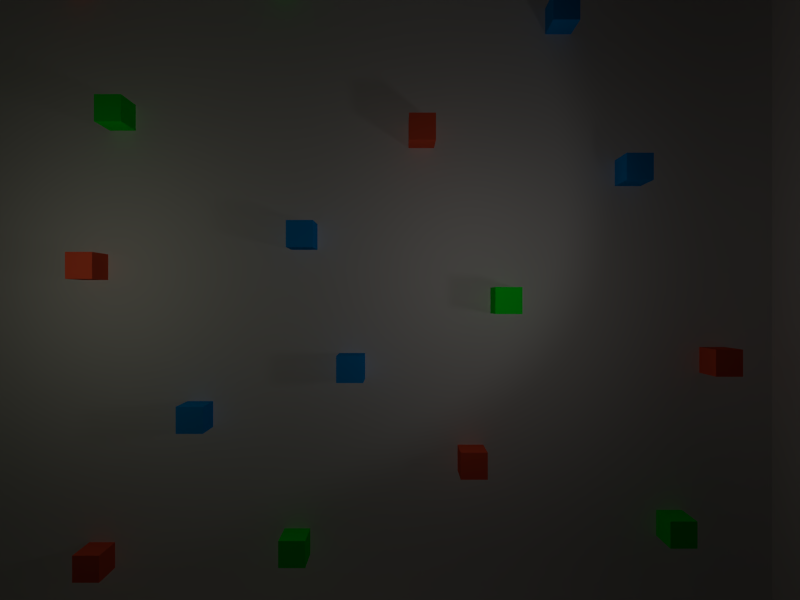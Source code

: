 # Source: boxes_nowalls.blend  (saved by Blender 2.76.0; exported with 4.5.12 LTS)
import bpy
from mathutils import Matrix  # noqa: F401  (used for matrix-valued properties, if any)

bpy.ops.wm.read_factory_settings(use_empty=True)
scene = bpy.context.scene
scene.name = 'Scene'

# ---- collections
col_collection_2 = bpy.data.collections.new('Collection 2'); scene.collection.children.link(col_collection_2)

# ---- materials (node trees are filled in below, after node groups)
mat_bluemat = bpy.data.materials.new('BlueMat')
mat_bluemat.alpha_threshold = 0.0
mat_bluemat.use_transparent_shadow = False
mat_bluemat.preview_render_type = 'CUBE'
mat_bluemat.diffuse_color = (0.0, 0.3457, 0.9515, 1.0)
mat_bluemat.roughness = 0.5
mat_bluemat.line_color = (0.0, 0.0, 0.0, 1.0)
mat_greenmat = bpy.data.materials.new('GreenMat')
mat_greenmat.alpha_threshold = 0.0
mat_greenmat.use_transparent_shadow = False
mat_greenmat.preview_render_type = 'CUBE'
mat_greenmat.diffuse_color = (0.0, 0.9515, 0.01879, 1.0)
mat_greenmat.roughness = 0.5
mat_greenmat.line_color = (0.0, 0.0, 0.0, 1.0)
mat_redmat = bpy.data.materials.new('RedMat')
mat_redmat.alpha_threshold = 0.0
mat_redmat.use_transparent_shadow = False
mat_redmat.preview_render_type = 'CUBE'
mat_redmat.diffuse_color = (0.9515, 0.1147, 0.04902, 1.0)
mat_redmat.roughness = 0.5
mat_redmat.line_color = (0.0, 0.0, 0.0, 1.0)
mat_matmurs = bpy.data.materials.new('MatMurs')
mat_matmurs.alpha_threshold = 0.0
mat_matmurs.use_transparent_shadow = False
mat_matmurs.diffuse_color = (0.6706, 0.6353, 0.6353, 1.0)
mat_matmurs.roughness = 0.5
mat_matmurs.specular_intensity = 0.1455
mat_matmurs.line_color = (0.0, 0.0, 0.0, 1.0)
mat_interlocktilesmat = bpy.data.materials.new('InterlockTilesMat')
mat_interlocktilesmat.alpha_threshold = 0.0
mat_interlocktilesmat.use_transparent_shadow = False
mat_interlocktilesmat.roughness = 0.5
mat_interlocktilesmat.specular_intensity = 0.2
mat_interlocktilesmat.line_color = (0.0, 0.0, 0.0, 1.0)

# ---- material node trees

# ---- cameras
cam_camera = bpy.data.cameras.new('Camera')
cam_camera.clip_end = 100.0
cam_camera.lens = 35.0
cam_camera.sensor_width = 32.0
cam_camera.sensor_height = 18.0
cam_camera.display_size = 2.0
cam_camera.dof.focus_distance = 0.0
cam_camera.dof.aperture_fstop = 128.0
cam_camera.dof.aperture_blades = 6

# ---- lights
light_lamp_001 = bpy.data.lights.new('Lamp.001', 'SPOT')
light_lamp_001.transmission_factor = 0.0
light_lamp_001.energy = 100.0
light_lamp_001.shadow_buffer_clip_start = 0.5
light_lamp_001.shadow_soft_size = 1.0
light_lamp_001.shadow_maximum_resolution = 0.006
light_lamp_001.use_absolute_resolution = True
light_lamp_001.use_square = True
light_lamp_001.spot_size = 1.396
light_lamp_001.cycles.use_multiple_importance_sampling = False
light_lamp = bpy.data.lights.new('Lamp', 'POINT')
light_lamp.color = (1.0, 1.0, 0.7758)
light_lamp.transmission_factor = 0.0
light_lamp.use_shadow = False
light_lamp.energy = 100.0
light_lamp.shadow_buffer_clip_start = 0.5
light_lamp.shadow_soft_size = 1.0
light_lamp.shadow_maximum_resolution = 0.006
light_lamp.use_absolute_resolution = True
light_lamp.cycles.use_multiple_importance_sampling = False
light_spot = bpy.data.lights.new('Spot', 'POINT')
light_spot.color = (1.0, 0.9167, 0.8691)
light_spot.transmission_factor = 0.0
light_spot.cutoff_distance = 30.0
light_spot.use_shadow = False
light_spot.energy = 100.0
light_spot.shadow_buffer_clip_start = 1.001
light_spot.shadow_soft_size = 1.0
light_spot.shadow_maximum_resolution = 0.006
light_spot.use_absolute_resolution = True
light_spot.cycles.use_multiple_importance_sampling = False

# ---- meshes
me_cube_019 = bpy.data.meshes.new('Cube.019')
me_cube_019.from_pydata([(0.5, 0.5, -0.5), (0.5, -0.5, -0.5), (-0.5, -0.5, -0.5), (-0.5, 0.5, -0.5), (0.5, 0.5, 0.5), (0.5, -0.5, 0.5), (-0.5, -0.5, 0.5), (-0.5, 0.5, 0.5)], [], [(0, 1, 2, 3), (4, 7, 6, 5), (0, 4, 5, 1), (1, 5, 6, 2), (2, 6, 7, 3), (4, 0, 3, 7)])
me_cube_019.materials.append(mat_bluemat)
me_cube_019.use_remesh_preserve_volume = False
me_cube_019.use_remesh_preserve_attributes = False
me_cube_019.use_mirror_vertex_groups = False
me_cube_019.update()
me_cube_018 = bpy.data.meshes.new('Cube.018')
me_cube_018.from_pydata([(0.5, 0.5, -0.5), (0.5, -0.5, -0.5), (-0.5, -0.5, -0.5), (-0.5, 0.5, -0.5), (0.5, 0.5, 0.5), (0.5, -0.5, 0.5), (-0.5, -0.5, 0.5), (-0.5, 0.5, 0.5)], [], [(0, 1, 2, 3), (4, 7, 6, 5), (0, 4, 5, 1), (1, 5, 6, 2), (2, 6, 7, 3), (4, 0, 3, 7)])
me_cube_018.materials.append(mat_bluemat)
me_cube_018.use_remesh_preserve_volume = False
me_cube_018.use_remesh_preserve_attributes = False
me_cube_018.use_mirror_vertex_groups = False
me_cube_018.update()
me_cube_017 = bpy.data.meshes.new('Cube.017')
me_cube_017.from_pydata([(0.5, 0.5, -0.5), (0.5, -0.5, -0.5), (-0.5, -0.5, -0.5), (-0.5, 0.5, -0.5), (0.5, 0.5, 0.5), (0.5, -0.5, 0.5), (-0.5, -0.5, 0.5), (-0.5, 0.5, 0.5)], [], [(0, 1, 2, 3), (4, 7, 6, 5), (0, 4, 5, 1), (1, 5, 6, 2), (2, 6, 7, 3), (4, 0, 3, 7)])
me_cube_017.materials.append(mat_greenmat)
me_cube_017.use_remesh_preserve_volume = False
me_cube_017.use_remesh_preserve_attributes = False
me_cube_017.use_mirror_vertex_groups = False
me_cube_017.update()
me_cube_016 = bpy.data.meshes.new('Cube.016')
me_cube_016.from_pydata([(0.5, 0.5, -0.5), (0.5, -0.5, -0.5), (-0.5, -0.5, -0.5), (-0.5, 0.5, -0.5), (0.5, 0.5, 0.5), (0.5, -0.5, 0.5), (-0.5, -0.5, 0.5), (-0.5, 0.5, 0.5)], [], [(0, 1, 2, 3), (4, 7, 6, 5), (0, 4, 5, 1), (1, 5, 6, 2), (2, 6, 7, 3), (4, 0, 3, 7)])
me_cube_016.materials.append(mat_redmat)
me_cube_016.use_remesh_preserve_volume = False
me_cube_016.use_remesh_preserve_attributes = False
me_cube_016.use_mirror_vertex_groups = False
me_cube_016.update()
me_cube_015 = bpy.data.meshes.new('Cube.015')
me_cube_015.from_pydata([(0.5, 0.5, -0.5), (0.5, -0.5, -0.5), (-0.5, -0.5, -0.5), (-0.5, 0.5, -0.5), (0.5, 0.5, 0.5), (0.5, -0.5, 0.5), (-0.5, -0.5, 0.5), (-0.5, 0.5, 0.5)], [], [(0, 1, 2, 3), (4, 7, 6, 5), (0, 4, 5, 1), (1, 5, 6, 2), (2, 6, 7, 3), (4, 0, 3, 7)])
me_cube_015.materials.append(mat_greenmat)
me_cube_015.use_remesh_preserve_volume = False
me_cube_015.use_remesh_preserve_attributes = False
me_cube_015.use_mirror_vertex_groups = False
me_cube_015.update()
me_cube_014 = bpy.data.meshes.new('Cube.014')
me_cube_014.from_pydata([(0.5, 0.5, -0.5), (0.5, -0.5, -0.5), (-0.5, -0.5, -0.5), (-0.5, 0.5, -0.5), (0.5, 0.5, 0.5), (0.5, -0.5, 0.5), (-0.5, -0.5, 0.5), (-0.5, 0.5, 0.5)], [], [(0, 1, 2, 3), (4, 7, 6, 5), (0, 4, 5, 1), (1, 5, 6, 2), (2, 6, 7, 3), (4, 0, 3, 7)])
me_cube_014.materials.append(mat_greenmat)
me_cube_014.use_remesh_preserve_volume = False
me_cube_014.use_remesh_preserve_attributes = False
me_cube_014.use_mirror_vertex_groups = False
me_cube_014.update()
me_cube_013 = bpy.data.meshes.new('Cube.013')
me_cube_013.from_pydata([(0.5, 0.5, -0.5), (0.5, -0.5, -0.5), (-0.5, -0.5, -0.5), (-0.5, 0.5, -0.5), (0.5, 0.5, 0.5), (0.5, -0.5, 0.5), (-0.5, -0.5, 0.5), (-0.5, 0.5, 0.5)], [], [(0, 1, 2, 3), (4, 7, 6, 5), (0, 4, 5, 1), (1, 5, 6, 2), (2, 6, 7, 3), (4, 0, 3, 7)])
me_cube_013.materials.append(mat_bluemat)
me_cube_013.use_remesh_preserve_volume = False
me_cube_013.use_remesh_preserve_attributes = False
me_cube_013.use_mirror_vertex_groups = False
me_cube_013.update()
me_cube_012 = bpy.data.meshes.new('Cube.012')
me_cube_012.from_pydata([(0.5, 0.5, -0.5), (0.5, -0.5, -0.5), (-0.5, -0.5, -0.5), (-0.5, 0.5, -0.5), (0.5, 0.5, 0.5), (0.5, -0.5, 0.5), (-0.5, -0.5, 0.5), (-0.5, 0.5, 0.5)], [], [(0, 1, 2, 3), (4, 7, 6, 5), (0, 4, 5, 1), (1, 5, 6, 2), (2, 6, 7, 3), (4, 0, 3, 7)])
me_cube_012.materials.append(mat_redmat)
me_cube_012.use_remesh_preserve_volume = False
me_cube_012.use_remesh_preserve_attributes = False
me_cube_012.use_mirror_vertex_groups = False
me_cube_012.update()
me_cube_011 = bpy.data.meshes.new('Cube.011')
me_cube_011.from_pydata([(0.5, 0.5, -0.5), (0.5, -0.5, -0.5), (-0.5, -0.5, -0.5), (-0.5, 0.5, -0.5), (0.5, 0.5, 0.5), (0.5, -0.5, 0.5), (-0.5, -0.5, 0.5), (-0.5, 0.5, 0.5)], [], [(0, 1, 2, 3), (4, 7, 6, 5), (0, 4, 5, 1), (1, 5, 6, 2), (2, 6, 7, 3), (4, 0, 3, 7)])
me_cube_011.materials.append(mat_redmat)
me_cube_011.use_remesh_preserve_volume = False
me_cube_011.use_remesh_preserve_attributes = False
me_cube_011.use_mirror_vertex_groups = False
me_cube_011.update()
me_cube_010 = bpy.data.meshes.new('Cube.010')
me_cube_010.from_pydata([(0.5, 0.5, -0.5), (0.5, -0.5, -0.5), (-0.5, -0.5, -0.5), (-0.5, 0.5, -0.5), (0.5, 0.5, 0.5), (0.5, -0.5, 0.5), (-0.5, -0.5, 0.5), (-0.5, 0.5, 0.5)], [], [(0, 1, 2, 3), (4, 7, 6, 5), (0, 4, 5, 1), (1, 5, 6, 2), (2, 6, 7, 3), (4, 0, 3, 7)])
me_cube_010.materials.append(mat_redmat)
me_cube_010.use_remesh_preserve_volume = False
me_cube_010.use_remesh_preserve_attributes = False
me_cube_010.use_mirror_vertex_groups = False
me_cube_010.update()
me_cube_009 = bpy.data.meshes.new('Cube.009')
me_cube_009.from_pydata([(0.5, 0.5, -0.5), (0.5, -0.5, -0.5), (-0.5, -0.5, -0.5), (-0.5, 0.5, -0.5), (0.5, 0.5, 0.5), (0.5, -0.5, 0.5), (-0.5, -0.5, 0.5), (-0.5, 0.5, 0.5)], [], [(0, 1, 2, 3), (4, 7, 6, 5), (0, 4, 5, 1), (1, 5, 6, 2), (2, 6, 7, 3), (4, 0, 3, 7)])
me_cube_009.materials.append(mat_bluemat)
me_cube_009.use_remesh_preserve_volume = False
me_cube_009.use_remesh_preserve_attributes = False
me_cube_009.use_mirror_vertex_groups = False
me_cube_009.update()
me_cube_007 = bpy.data.meshes.new('Cube.007')
me_cube_007.from_pydata([(0.5, 0.5, -0.5), (0.5, -0.5, -0.5), (-0.5, -0.5, -0.5), (-0.5, 0.5, -0.5), (0.5, 0.5, 0.5), (0.5, -0.5, 0.5), (-0.5, -0.5, 0.5), (-0.5, 0.5, 0.5)], [], [(0, 1, 2, 3), (4, 7, 6, 5), (0, 4, 5, 1), (1, 5, 6, 2), (2, 6, 7, 3), (4, 0, 3, 7)])
me_cube_007.materials.append(mat_greenmat)
me_cube_007.use_remesh_preserve_volume = False
me_cube_007.use_remesh_preserve_attributes = False
me_cube_007.use_mirror_vertex_groups = False
me_cube_007.update()
me_cube_002 = bpy.data.meshes.new('Cube.002')
me_cube_002.from_pydata([(0.5, 0.5, -0.5), (0.5, -0.5, -0.5), (-0.5, -0.5, -0.5), (-0.5, 0.5, -0.5), (0.5, 0.5, 0.5), (0.5, -0.5, 0.5), (-0.5, -0.5, 0.5), (-0.5, 0.5, 0.5)], [], [(0, 1, 2, 3), (4, 7, 6, 5), (0, 4, 5, 1), (1, 5, 6, 2), (2, 6, 7, 3), (4, 0, 3, 7)])
me_cube_002.materials.append(mat_greenmat)
me_cube_002.use_remesh_preserve_volume = False
me_cube_002.use_remesh_preserve_attributes = False
me_cube_002.use_mirror_vertex_groups = False
me_cube_002.update()
me_cube_006 = bpy.data.meshes.new('Cube.006')
me_cube_006.from_pydata([(0.5, 0.5, -0.5), (0.5, -0.5, -0.5), (-0.5, -0.5, -0.5), (-0.5, 0.5, -0.5), (0.5, 0.5, 0.5), (0.5, -0.5, 0.5), (-0.5, -0.5, 0.5), (-0.5, 0.5, 0.5)], [], [(0, 1, 2, 3), (4, 7, 6, 5), (0, 4, 5, 1), (1, 5, 6, 2), (2, 6, 7, 3), (4, 0, 3, 7)])
me_cube_006.materials.append(mat_greenmat)
me_cube_006.use_remesh_preserve_volume = False
me_cube_006.use_remesh_preserve_attributes = False
me_cube_006.use_mirror_vertex_groups = False
me_cube_006.update()
me_cube_004 = bpy.data.meshes.new('Cube.004')
me_cube_004.from_pydata([(0.5, 0.5, -0.5), (0.5, -0.5, -0.5), (-0.5, -0.5, -0.5), (-0.5, 0.5, -0.5), (0.5, 0.5, 0.5), (0.5, -0.5, 0.5), (-0.5, -0.5, 0.5), (-0.5, 0.5, 0.5)], [], [(0, 1, 2, 3), (4, 7, 6, 5), (0, 4, 5, 1), (1, 5, 6, 2), (2, 6, 7, 3), (4, 0, 3, 7)])
me_cube_004.materials.append(mat_redmat)
me_cube_004.use_remesh_preserve_volume = False
me_cube_004.use_remesh_preserve_attributes = False
me_cube_004.use_mirror_vertex_groups = False
me_cube_004.update()
me_cube_001 = bpy.data.meshes.new('Cube.001')
me_cube_001.from_pydata([(0.5, 0.5, -0.5), (0.5, -0.5, -0.5), (-0.5, -0.5, -0.5), (-0.5, 0.5, -0.5), (0.5, 0.5, 0.5), (0.5, -0.5, 0.5), (-0.5, -0.5, 0.5), (-0.5, 0.5, 0.5)], [], [(0, 1, 2, 3), (4, 7, 6, 5), (0, 4, 5, 1), (1, 5, 6, 2), (2, 6, 7, 3), (4, 0, 3, 7)])
me_cube_001.materials.append(mat_redmat)
me_cube_001.use_remesh_preserve_volume = False
me_cube_001.use_remesh_preserve_attributes = False
me_cube_001.use_mirror_vertex_groups = False
me_cube_001.update()
me_plane_006 = bpy.data.meshes.new('Plane.006')
me_plane_006.from_pydata([(1.039e-07, 1.0, -5.547), (-8.007e-08, -1.0, -5.547), (-1.039e-07, -1.0, 5.547), (8.007e-08, 1.0, 5.547)], [], [(0, 3, 2, 1)])
_uv = me_plane_006.uv_layers.new(name='UVTex')
_uv.uv.foreach_set('vector', [8.904e-08, 0.0, 0.9959, 0.0, 0.9959, 1.0, 0.0, 1.0])
me_plane_006.materials.append(mat_matmurs)
me_plane_006.use_remesh_preserve_volume = False
me_plane_006.use_remesh_preserve_attributes = False
me_plane_006.use_mirror_vertex_groups = False
me_plane_006.update()
me_plane_005 = bpy.data.meshes.new('Plane.005')
me_plane_005.from_pydata([(-4.052, 7.55e-08, 5.547), (4.052, -7.55e-08, 5.547), (4.052, -7.55e-08, -5.547), (-4.052, 7.55e-08, -5.547)], [], [(0, 3, 2, 1)])
_uv = me_plane_005.uv_layers.new(name='UVTex')
_uv.uv.foreach_set('vector', [0.0, 0.0, 1.0, 0.0, 1.0, 1.0, 0.0, 1.0])
me_plane_005.materials.append(mat_matmurs)
me_plane_005.use_remesh_preserve_volume = False
me_plane_005.use_remesh_preserve_attributes = False
me_plane_005.use_mirror_vertex_groups = False
me_plane_005.update()
me_cube_000 = bpy.data.meshes.new('Cube.000')
me_cube_000.from_pydata([(0.5, 0.5, -0.5), (0.5, -0.5, -0.5), (-0.5, -0.5, -0.5), (-0.5, 0.5, -0.5), (0.5, 0.5, 0.5), (0.5, -0.5, 0.5), (-0.5, -0.5, 0.5), (-0.5, 0.5, 0.5)], [], [(0, 1, 2, 3), (4, 7, 6, 5), (0, 4, 5, 1), (1, 5, 6, 2), (2, 6, 7, 3), (4, 0, 3, 7)])
me_cube_000.materials.append(mat_bluemat)
me_cube_000.use_remesh_preserve_volume = False
me_cube_000.use_remesh_preserve_attributes = False
me_cube_000.use_mirror_vertex_groups = False
me_cube_000.update()
me_cube_008 = bpy.data.meshes.new('Cube.008')
me_cube_008.from_pydata([(0.5, 0.5, -0.5), (0.5, -0.5, -0.5), (-0.5, -0.5, -0.5), (-0.5, 0.5, -0.5), (0.5, 0.5, 0.5), (0.5, -0.5, 0.5), (-0.5, -0.5, 0.5), (-0.5, 0.5, 0.5)], [], [(0, 1, 2, 3), (4, 7, 6, 5), (0, 4, 5, 1), (1, 5, 6, 2), (2, 6, 7, 3), (4, 0, 3, 7)])
me_cube_008.materials.append(mat_greenmat)
me_cube_008.use_remesh_preserve_volume = False
me_cube_008.use_remesh_preserve_attributes = False
me_cube_008.use_mirror_vertex_groups = False
me_cube_008.update()
me_cube_005 = bpy.data.meshes.new('Cube.005')
me_cube_005.from_pydata([(0.5, 0.5, -0.5), (0.5, -0.5, -0.5), (-0.5, -0.5, -0.5), (-0.5, 0.5, -0.5), (0.5, 0.5, 0.5), (0.5, -0.5, 0.5), (-0.5, -0.5, 0.5), (-0.5, 0.5, 0.5)], [], [(0, 1, 2, 3), (4, 7, 6, 5), (0, 4, 5, 1), (1, 5, 6, 2), (2, 6, 7, 3), (4, 0, 3, 7)])
me_cube_005.materials.append(mat_bluemat)
me_cube_005.use_remesh_preserve_volume = False
me_cube_005.use_remesh_preserve_attributes = False
me_cube_005.use_mirror_vertex_groups = False
me_cube_005.update()
me_cube_003 = bpy.data.meshes.new('Cube.003')
me_cube_003.from_pydata([(0.5, 0.5, -0.5), (0.5, -0.5, -0.5), (-0.5, -0.5, -0.5), (-0.5, 0.5, -0.5), (0.5, 0.5, 0.5), (0.5, -0.5, 0.5), (-0.5, -0.5, 0.5), (-0.5, 0.5, 0.5)], [], [(0, 1, 2, 3), (4, 7, 6, 5), (0, 4, 5, 1), (1, 5, 6, 2), (2, 6, 7, 3), (4, 0, 3, 7)])
me_cube_003.materials.append(mat_redmat)
me_cube_003.use_remesh_preserve_volume = False
me_cube_003.use_remesh_preserve_attributes = False
me_cube_003.use_mirror_vertex_groups = False
me_cube_003.update()
me_plane_002 = bpy.data.meshes.new('Plane.002')
me_plane_002.from_pydata([(-4.052, 7.55e-08, 5.547), (4.052, -7.55e-08, 5.547), (4.052, -7.55e-08, -5.547), (-4.052, 7.55e-08, -5.547)], [], [(0, 3, 2, 1)])
_uv = me_plane_002.uv_layers.new(name='UVTex')
_uv.uv.foreach_set('vector', [0.0, 0.0, 1.0, 0.0, 1.0, 1.0, 0.0, 1.0])
me_plane_002.materials.append(mat_matmurs)
me_plane_002.use_remesh_preserve_volume = False
me_plane_002.use_remesh_preserve_attributes = False
me_plane_002.use_mirror_vertex_groups = False
me_plane_002.update()
me_plane_001 = bpy.data.meshes.new('Plane.001')
me_plane_001.from_pydata([(1.039e-07, 1.0, -5.547), (-8.007e-08, -1.0, -5.547), (-1.039e-07, -1.0, 5.547), (8.007e-08, 1.0, 5.547)], [], [(0, 3, 2, 1)])
_uv = me_plane_001.uv_layers.new(name='UVTex')
_uv.uv.foreach_set('vector', [8.904e-08, 0.0, 0.9959, 0.0, 0.9959, 1.0, 0.0, 1.0])
me_plane_001.materials.append(mat_matmurs)
me_plane_001.use_remesh_preserve_volume = False
me_plane_001.use_remesh_preserve_attributes = False
me_plane_001.use_mirror_vertex_groups = False
me_plane_001.update()
me_plane = bpy.data.meshes.new('Plane')
me_plane.from_pydata([(1.0, 1.0, 0.0), (1.0, -1.0, 0.0), (-1.0, -1.0, 0.0), (-1.0, 1.0, 0.0)], [], [(0, 3, 2, 1)])
_uv = me_plane.uv_layers.new(name='UVTex')
_uv.uv.foreach_set('vector', [-1.68, -1.68, 2.68, -1.68, 2.68, 2.68, -1.68, 2.68])
_ca = me_plane.color_attributes.new('Col', 'BYTE_COLOR', 'CORNER')
_ca.data.foreach_set('color', [1.0, 1.0, 1.0, 1.0, 1.0, 1.0, 1.0, 1.0, 1.0, 1.0, 1.0, 1.0, 1.0, 1.0, 1.0, 1.0])
me_plane.materials.append(mat_interlocktilesmat)
me_plane.use_remesh_preserve_volume = False
me_plane.use_remesh_preserve_attributes = False
me_plane.use_mirror_vertex_groups = False
me_plane.update()

# ---- objects
ob_bluebox_005 = bpy.data.objects.new('BlueBox.005', me_cube_019)
ob_bluebox_004 = bpy.data.objects.new('BlueBox.004', me_cube_018)
ob_greenbox_006 = bpy.data.objects.new('GreenBox.006', me_cube_017)
ob_redbox_006 = bpy.data.objects.new('RedBox.006', me_cube_016)
ob_greenbox_005 = bpy.data.objects.new('GreenBox.005', me_cube_015)
ob_greenbox_004 = bpy.data.objects.new('GreenBox.004', me_cube_014)
ob_bluebox_003 = bpy.data.objects.new('BlueBox.003', me_cube_013)
ob_redbox_005 = bpy.data.objects.new('RedBox.005', me_cube_012)
ob_redbox_004 = bpy.data.objects.new('RedBox.004', me_cube_011)
ob_redbox_003 = bpy.data.objects.new('RedBox.003', me_cube_010)
ob_bluebox_002 = bpy.data.objects.new('BlueBox.002', me_cube_009)
ob_greenbox_003 = bpy.data.objects.new('GreenBox.003', me_cube_007)
ob_greenbox_001 = bpy.data.objects.new('GreenBox.001', me_cube_002)
ob_camera = bpy.data.objects.new('Camera', cam_camera)
ob_greenbox_002 = bpy.data.objects.new('GreenBox.002', me_cube_006)
ob_redbox_002 = bpy.data.objects.new('RedBox.002', me_cube_004)
ob_redbox_001 = bpy.data.objects.new('RedBox.001', me_cube_001)
ob_plane_005 = bpy.data.objects.new('Plane.005', me_plane_006)
ob_plane_004 = bpy.data.objects.new('Plane.004', me_plane_005)
ob_bluebox_001 = bpy.data.objects.new('BlueBox.001', me_cube_000)
ob_greenbox = bpy.data.objects.new('GreenBox', me_cube_008)
ob_bluebox = bpy.data.objects.new('BlueBox', me_cube_005)
ob_redbox = bpy.data.objects.new('RedBox', me_cube_003)
ob_lamp_002 = bpy.data.objects.new('Lamp.002', light_lamp_001)
ob_plane_001 = bpy.data.objects.new('Plane.001', me_plane_002)
ob_plane = bpy.data.objects.new('Plane', me_plane_001)
ob_lamp_001 = bpy.data.objects.new('Lamp.001', light_lamp)
ob_ground = bpy.data.objects.new('Ground', me_plane)
ob_lamp = bpy.data.objects.new('Lamp', light_spot)

# ---- transforms, parenting, visibility, modifiers, constraints
ob_bluebox_005.location = (10.41, 9.775, 0.9)
ob_bluebox_005.scale = (1.0, 1.0, 1.8)
ob_bluebox_005.lineart.crease_threshold = 0.0
ob_bluebox_004.location = (-3.5, -5.5, 0.97)
ob_bluebox_004.scale = (1.0, 1.0, 1.8)
ob_bluebox_004.lineart.crease_threshold = 0.0
ob_greenbox_006.location = (-6.5, 6.0, 1.0)
ob_greenbox_006.scale = (1.0, 1.0, 1.8)
ob_greenbox_006.lineart.crease_threshold = 0.0
ob_redbox_006.location = (5.087, 5.343, 0.9)
ob_redbox_006.scale = (1.0, 1.0, 1.8)
ob_redbox_006.lineart.crease_threshold = 0.0
ob_greenbox_005.location = (-13.96, -7.276, 0.9)
ob_greenbox_005.scale = (1.0, 1.0, 1.8)
ob_greenbox_005.lineart.crease_threshold = 0.0
ob_greenbox_004.location = (0.2643, -10.46, 0.9)
ob_greenbox_004.scale = (1.0, 1.0, 1.8)
ob_greenbox_004.lineart.crease_threshold = 0.0
ob_bluebox_003.location = (0.545, 1.38, 0.9)
ob_bluebox_003.scale = (1.0, 1.0, 1.8)
ob_bluebox_003.lineart.crease_threshold = 0.0
ob_redbox_005.location = (-7.337, -11.0, 0.9)
ob_redbox_005.scale = (1.0, 1.0, 1.8)
ob_redbox_005.lineart.crease_threshold = 0.0
ob_redbox_004.location = (-7.601, 0.2078, 0.9)
ob_redbox_004.scale = (1.0, 1.0, 1.8)
ob_redbox_004.lineart.crease_threshold = 0.0
ob_redbox_003.location = (-15.84, 0.0, 0.99)
ob_redbox_003.scale = (1.0, 1.0, 1.8)
ob_redbox_003.lineart.crease_threshold = 0.0
ob_bluebox_002.location = (13.12, 3.864, 0.9)
ob_bluebox_002.scale = (1.0, 1.0, 1.8)
ob_bluebox_002.lineart.crease_threshold = 0.0
ob_greenbox_003.location = (8.276, -1.09, 0.9)
ob_greenbox_003.scale = (1.0, 1.0, 1.8)
ob_greenbox_003.lineart.crease_threshold = 0.0
ob_greenbox_001.location = (-14.07, 6.745, 0.9)
ob_greenbox_001.scale = (1.0, 1.0, 1.8)
ob_greenbox_001.lineart.crease_threshold = 0.0
ob_camera.location = (4.257, -1.071, 34.07)
ob_camera.lineart.crease_threshold = 0.0
ob_greenbox_002.location = (14.73, -9.742, 0.9)
ob_greenbox_002.scale = (1.0, 1.0, 1.8)
ob_greenbox_002.lineart.crease_threshold = 0.0
ob_redbox_002.location = (16.41, -3.402, 0.9)
ob_redbox_002.scale = (1.0, 1.0, 1.8)
ob_redbox_002.lineart.crease_threshold = 0.0
ob_redbox_001.location = (-8.146, 11.22, 0.9)
ob_redbox_001.scale = (1.0, 1.0, 1.8)
ob_redbox_001.lineart.crease_threshold = 0.0
ob_plane_005.location = (-17.71, 0.384, 2.152)
ob_plane_005.scale = (5.547, 14.91, 0.4)
ob_plane_005.lock_rotations_4d = False
ob_plane_005.empty_display_type = 'ARROWS'
ob_plane_005.lineart.crease_threshold = 0.0
ob_plane_004.location = (-0.04805, 14.05, 2.117)
ob_plane_004.scale = (5.547, 22.48, 0.4)
ob_plane_004.lock_rotations_4d = False
ob_plane_004.empty_display_type = 'ARROWS'
ob_plane_004.lineart.crease_threshold = 0.0
ob_bluebox_001.location = (2.401, -3.635, 0.9)
ob_bluebox_001.scale = (1.0, 1.0, 1.8)
ob_bluebox_001.lineart.crease_threshold = 0.0
ob_greenbox.location = (-0.1919, 11.27, 0.9)
ob_greenbox.scale = (1.0, 1.0, 1.8)
ob_greenbox.lineart.crease_threshold = 0.0
ob_bluebox.location = (-15.43, 11.73, 0.9)
ob_bluebox.scale = (1.0, 1.0, 1.8)
ob_bluebox.lineart.crease_threshold = 0.0
ob_redbox.location = (6.996, -7.201, 0.9)
ob_redbox.scale = (1.0, 1.0, 1.8)
ob_redbox.lineart.crease_threshold = 0.0
ob_lamp_002.location = (16.34, -3.005, 11.25)
ob_lamp_002.rotation_euler = (-1.151, 0.173, -1.885)
ob_lamp_002.lock_rotations_4d = False
ob_lamp_002.empty_display_type = 'ARROWS'
ob_lamp_002.lineart.crease_threshold = 0.0
ob_plane_001.location = (-0.04805, -13.81, 2.117)
ob_plane_001.scale = (5.547, 22.48, 0.4)
ob_plane_001.lock_rotations_4d = False
ob_plane_001.empty_display_type = 'ARROWS'
ob_plane_001.lineart.crease_threshold = 0.0
ob_plane.location = (18.74, 0.384, 2.152)
ob_plane.scale = (5.547, 14.91, 0.4)
ob_plane.lock_rotations_4d = False
ob_plane.empty_display_type = 'ARROWS'
ob_plane.lineart.crease_threshold = 0.0
ob_lamp_001.location = (-7.0, 0.0, 7.0)
ob_lamp_001.lock_rotations_4d = False
ob_lamp_001.empty_display_type = 'ARROWS'
ob_lamp_001.lineart.crease_threshold = 0.0
ob_ground.location = (0.0, 0.0, 0.0)
ob_ground.scale = (19.6, 15.0, 2.0)
ob_ground.lock_rotations_4d = False
ob_ground.empty_display_type = 'ARROWS'
ob_ground.color = (0.0, 0.0, 0.0, 1.0)
ob_ground.lineart.crease_threshold = 0.0
ob_lamp.location = (7.0, 0.0, 7.0)
ob_lamp.rotation_euler = (0.6503, 0.05522, 1.866)
ob_lamp.lock_rotations_4d = False
ob_lamp.empty_display_type = 'ARROWS'
ob_lamp.color = (0.0, 0.0, 0.0, 0.0)
ob_lamp.lineart.crease_threshold = 0.0

# ---- collection membership
col_collection_2.objects.link(ob_bluebox_005)
col_collection_2.objects.link(ob_bluebox_004)
col_collection_2.objects.link(ob_greenbox_006)
col_collection_2.objects.link(ob_redbox_006)
col_collection_2.objects.link(ob_greenbox_005)
col_collection_2.objects.link(ob_greenbox_004)
col_collection_2.objects.link(ob_bluebox_003)
col_collection_2.objects.link(ob_redbox_005)
col_collection_2.objects.link(ob_redbox_004)
col_collection_2.objects.link(ob_redbox_003)
col_collection_2.objects.link(ob_bluebox_002)
col_collection_2.objects.link(ob_greenbox_003)
col_collection_2.objects.link(ob_greenbox_001)
col_collection_2.objects.link(ob_camera)
col_collection_2.objects.link(ob_greenbox_002)
col_collection_2.objects.link(ob_redbox_002)
col_collection_2.objects.link(ob_redbox_001)
col_collection_2.objects.link(ob_plane_005)
col_collection_2.objects.link(ob_plane_004)
col_collection_2.objects.link(ob_bluebox_001)
col_collection_2.objects.link(ob_greenbox)
col_collection_2.objects.link(ob_bluebox)
col_collection_2.objects.link(ob_redbox)
col_collection_2.objects.link(ob_lamp_002)
col_collection_2.objects.link(ob_plane_001)
col_collection_2.objects.link(ob_plane)
col_collection_2.objects.link(ob_lamp_001)
col_collection_2.objects.link(ob_ground)
col_collection_2.objects.link(ob_lamp)

# ---- scene / render settings (as saved in the file)
scene.camera = ob_camera
scene.frame_start = 1; scene.frame_end = 250; scene.frame_set(2)
scene.render.engine = 'BLENDER_EEVEE_NEXT'
scene.render.image_settings.color_mode = 'RGB'
scene.render.image_settings.compression = 90
scene.render.resolution_x = 800
scene.render.resolution_y = 600
scene.render.pixel_aspect_x = 100.0
scene.render.pixel_aspect_y = 100.0
scene.render.fps = 25
scene.render.dither_intensity = 0.0
scene.render.film_transparent = True
scene.render.use_compositing = False
scene.render.use_sequencer = False
scene.render.bake_margin = 2
scene.render.bake_bias = 0.0
scene.render.use_stamp_time = False
scene.render.use_stamp_date = False
scene.render.use_stamp_frame = False
scene.render.use_stamp_camera = False
scene.render.use_stamp_scene = False
scene.render.use_stamp_filename = False
scene.render.use_stamp_render_time = False
scene.render.stamp_font_size = 0
scene.cycles.use_denoising = False
scene.cycles.samples = 10
scene.cycles.sampling_pattern = 'TABULATED_SOBOL'
scene.cycles.light_sampling_threshold = 0.0
scene.cycles.use_adaptive_sampling = False
scene.cycles.use_light_tree = False
scene.cycles.blur_glossy = 0.0
scene.cycles.volume_bounces = 1
scene.cycles.pixel_filter_type = 'GAUSSIAN'
scene.cycles.sample_clamp_indirect = 0.0
scene.view_settings.view_transform = 'Standard'
bpy.context.view_layer.update()
